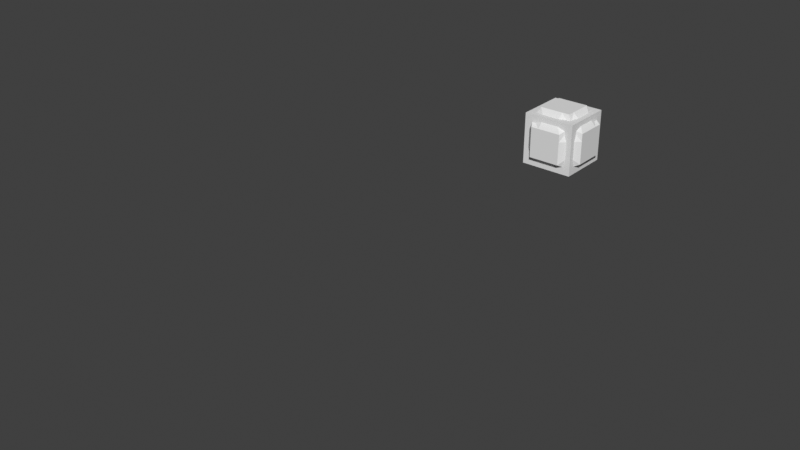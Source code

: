# Source: closure_to_list.blend  (saved by Blender 5.2.39; exported with 4.5.12 LTS)
import bpy
from mathutils import Matrix  # noqa: F401  (used for matrix-valued properties, if any)

bpy.ops.wm.read_factory_settings(use_empty=True)
scene = bpy.context.scene
scene.name = 'Scene'

# ---- collections
col_collection = bpy.data.collections.new('Collection'); scene.collection.children.link(col_collection)

# ---- node groups
ng_geometry_nodes = bpy.data.node_groups.new('Geometry Nodes', 'GeometryNodeTree')
_s = ng_geometry_nodes.interface.new_socket(name='Geometry', in_out='OUTPUT', socket_type='NodeSocketGeometry')
_s = ng_geometry_nodes.interface.new_socket(name='Geometry', in_out='INPUT', socket_type='NodeSocketGeometry')
ng_geometry_nodes.is_modifier = True
_N = ng_geometry_nodes.nodes; _L = ng_geometry_nodes.links
n0 = _N.new('NodeGroupOutput'); n0.name = 'Group Output'; n0.location = (834, 124)
n1 = _N.new('NodeUndefined'); n1.name = 'Closure to List'; n1.location = (-381, 197)
n1.inputs[0].default_value = 17
n2 = _N.new('NodeUndefined'); n2.name = 'Closure Input'; n2.location = (-1316, 209)
n3 = _N.new('NodeUndefined'); n3.name = 'Closure Output'; n3.location = (-570, 171)
n4 = _N.new('GeometryNodeMeshCube'); n4.name = 'Cube'; n4.location = (-1054, 237)
n5 = _N.new('NodeUndefined'); n5.name = 'Get List Item'; n5.location = (180, 245)
n6 = _N.new('GeometryNodeMeshToSDFGrid'); n6.name = 'Mesh to SDF Grid'; n6.location = (-818, 65)
n7 = _N.new('GeometryNodeGridToMesh'); n7.name = 'Grid to Mesh'; n7.location = (250, -8)
n8 = _N.new('NodeUndefined'); n8.name = 'Get List Item.001'; n8.location = (62, 17)
n9 = _N.new('FunctionNodeInputInt'); n9.name = 'Integer'; n9.location = (-197, 298)
n9.integer = 2
n9.outputs[0].default_value = 0
n10 = _N.new('GeometryNodeJoinGeometry'); n10.name = 'Join Geometry'; n10.location = (474, 90)
n11 = _N.new('GeometryNodeStoreNamedAttribute'); n11.name = 'Store Named Attribute'; n11.location = (654, 126)
n11.inputs[2].default_value = 'test'
n12 = _N.new('NodeUndefined'); n12.name = 'Get List Item.002'; n12.location = (455, 1)
n13 = _N.new('GeometryNodeInputIndex'); n13.name = 'Index'; n13.location = (245, -152)
_L.new(n3.outputs[0], n1.inputs[1])
_L.new(n2.outputs[0], n4.inputs[1])
_L.new(n2.outputs[0], n4.inputs[2])
_L.new(n2.outputs[0], n4.inputs[3])
_L.new(n4.outputs[0], n3.inputs[0])
_L.new(n4.outputs[0], n6.inputs[0])
_L.new(n6.outputs[0], n3.inputs[1])
_L.new(n8.outputs[0], n7.inputs[0])
_L.new(n9.outputs[0], n5.inputs[1])
_L.new(n9.outputs[0], n8.inputs[1])
_L.new(n7.outputs[0], n10.inputs[0])
_L.new(n5.outputs[0], n10.inputs[0])
_L.new(n11.outputs[0], n0.inputs[0])
_L.new(n2.outputs[0], n3.inputs[2])
_L.new(n10.outputs[0], n11.inputs[0])
_L.new(n12.outputs[0], n11.inputs[3])
_L.new(n13.outputs[0], n12.inputs[1])
_L.new(n1.outputs[0], n5.inputs[0])
_L.new(n1.outputs[2], n12.inputs[0])
_L.new(n1.outputs[1], n8.inputs[0])
n0.is_active_output = True

# ---- world
world_world = bpy.data.worlds.new('World'); scene.world = world_world
world_world.use_nodes = True; world_world.node_tree.nodes.clear()
_N = world_world.node_tree.nodes; _L = world_world.node_tree.links
n0 = _N.new('ShaderNodeOutputWorld'); n0.name = 'World Output'; n0.location = (200, 100)
n1 = _N.new('ShaderNodeBackground'); n1.name = 'Background'; n1.location = (-200, 100)
n1.inputs[0].default_value = (0.05088, 0.05088, 0.05088, 1.0)
_L.new(n1.outputs[0], n0.inputs[0])
n0.is_active_output = True
world_world.color = (0.05088, 0.05088, 0.05088)
world_world.sun_shadow_jitter_overblur = 0.0

# ---- meshes
me_cube = bpy.data.meshes.new('Cube')
me_cube.from_pydata([(-1.0, -1.0, -1.0), (-1.0, -1.0, 1.0), (-1.0, 1.0, -1.0), (-1.0, 1.0, 1.0), (1.0, -1.0, -1.0), (1.0, -1.0, 1.0), (1.0, 1.0, -1.0), (1.0, 1.0, 1.0)], [], [(0, 1, 3, 2), (2, 3, 7, 6), (6, 7, 5, 4), (4, 5, 1, 0), (2, 6, 4, 0), (7, 3, 1, 5)])
_uv = me_cube.uv_layers.new(name='UVMap')
_uv.uv.foreach_set('vector', [0.375, 0.0, 0.625, 0.0, 0.625, 0.25, 0.375, 0.25, 0.375, 0.25, 0.625, 0.25, 0.625, 0.5, 0.375, 0.5, 0.375, 0.5, 0.625, 0.5, 0.625, 0.75, 0.375, 0.75, 0.375, 0.75, 0.625, 0.75, 0.625, 1.0, 0.375, 1.0, 0.125, 0.5, 0.375, 0.5, 0.375, 0.75, 0.125, 0.75, 0.625, 0.5, 0.875, 0.5, 0.875, 0.75, 0.625, 0.75])
me_cube.update()
me_cube_002 = bpy.data.meshes.new('Cube.002')
me_cube_002.from_pydata([(-0.5, -0.5, -0.5), (0.5, -0.5, -0.5), (-0.5, 0.5, -0.5), (0.5, 0.5, -0.5), (-0.5, -0.5, 0.5), (0.5, -0.5, 0.5), (-0.5, 0.5, 0.5), (0.5, 0.5, 0.5), (-0.6, -0.3, -0.3), (-0.6, -0.3, -0.15), (-0.6, -0.15, -0.3), (-0.6, -0.15, -0.15), (-0.3, -0.6, -0.3), (-0.3, -0.6, -0.15), (-0.3, -0.3, -0.6), (-0.4, -0.4, -0.4), (-0.45, -0.45, -0.15), (-0.3, -0.15, -0.6), (-0.45, -0.15, -0.45), (-0.15, -0.6, -0.3), (-0.15, -0.6, -0.15), (-0.15, -0.3, -0.6), (-0.15, -0.45, -0.45), (-0.15, -0.15, -0.6), (-0.6, -0.3, 0.15), (-0.6, -0.3, 0.3), (-0.6, -0.15, 0.15), (-0.6, -0.15, 0.3), (-0.3, -0.6, 0.15), (-0.3, -0.6, 0.3), (-0.45, -0.45, 0.15), (-0.4, -0.4, 0.4), (-0.3, -0.3, 0.6), (-0.45, -0.15, 0.45), (-0.3, -0.15, 0.6), (-0.15, -0.6, 0.15), (-0.15, -0.6, 0.3), (-0.15, -0.45, 0.45), (-0.15, -0.3, 0.6), (-0.15, -0.15, 0.6), (-0.6, 0.15, -0.3), (-0.6, 0.15, -0.15), (-0.6, 0.3, -0.3), (-0.6, 0.3, -0.15), (-0.3, 0.15, -0.6), (-0.45, 0.15, -0.45), (-0.3, 0.3, -0.6), (-0.4, 0.4, -0.4), (-0.45, 0.45, -0.15), (-0.3, 0.6, -0.3), (-0.3, 0.6, -0.15), (-0.15, 0.15, -0.6), (-0.15, 0.3, -0.6), (-0.15, 0.45, -0.45), (-0.15, 0.6, -0.3), (-0.15, 0.6, -0.15), (-0.6, 0.15, 0.15), (-0.6, 0.15, 0.3), (-0.6, 0.3, 0.15), (-0.6, 0.3, 0.3), (-0.45, 0.15, 0.45), (-0.3, 0.15, 0.6), (-0.45, 0.45, 0.15), (-0.4, 0.4, 0.4), (-0.3, 0.3, 0.6), (-0.3, 0.6, 0.15), (-0.3, 0.6, 0.3), (-0.15, 0.15, 0.6), (-0.15, 0.45, 0.45), (-0.15, 0.3, 0.6), (-0.15, 0.6, 0.15), (-0.15, 0.6, 0.3), (0.15, -0.6, -0.3), (0.15, -0.6, -0.15), (0.15, -0.3, -0.6), (0.15, -0.45, -0.45), (0.15, -0.15, -0.6), (0.3, -0.6, -0.3), (0.3, -0.6, -0.15), (0.3, -0.3, -0.6), (0.4, -0.4, -0.4), (0.45, -0.45, -0.15), (0.3, -0.15, -0.6), (0.45, -0.15, -0.45), (0.6, -0.3, -0.3), (0.6, -0.3, -0.15), (0.6, -0.15, -0.3), (0.6, -0.15, -0.15), (0.15, -0.6, 0.15), (0.15, -0.6, 0.3), (0.15, -0.45, 0.45), (0.15, -0.3, 0.6), (0.15, -0.15, 0.6), (0.3, -0.6, 0.15), (0.3, -0.6, 0.3), (0.45, -0.45, 0.15), (0.4, -0.4, 0.4), (0.3, -0.3, 0.6), (0.45, -0.15, 0.45), (0.3, -0.15, 0.6), (0.6, -0.3, 0.15), (0.6, -0.3, 0.3), (0.6, -0.15, 0.15), (0.6, -0.15, 0.3), (0.15, 0.15, -0.6), (0.15, 0.3, -0.6), (0.15, 0.45, -0.45), (0.15, 0.6, -0.3), (0.15, 0.6, -0.15), (0.3, 0.15, -0.6), (0.45, 0.15, -0.45), (0.3, 0.3, -0.6), (0.4, 0.4, -0.4), (0.45, 0.45, -0.15), (0.3, 0.6, -0.3), (0.3, 0.6, -0.15), (0.6, 0.15, -0.3), (0.6, 0.15, -0.15), (0.6, 0.3, -0.3), (0.6, 0.3, -0.15), (0.15, 0.15, 0.6), (0.15, 0.45, 0.45), (0.15, 0.3, 0.6), (0.15, 0.6, 0.15), (0.15, 0.6, 0.3), (0.45, 0.15, 0.45), (0.3, 0.15, 0.6), (0.45, 0.45, 0.15), (0.4, 0.4, 0.4), (0.3, 0.3, 0.6), (0.3, 0.6, 0.15), (0.3, 0.6, 0.3), (0.6, 0.15, 0.15), (0.6, 0.15, 0.3), (0.6, 0.3, 0.15), (0.6, 0.3, 0.3)], [], [(0, 2, 3, 1), (0, 1, 5, 4), (4, 5, 7, 6), (2, 6, 7, 3), (0, 4, 6, 2), (1, 3, 7, 5), (10, 8, 9, 11), (15, 12, 13, 16), (9, 8, 15, 16), (17, 14, 15, 18), (18, 15, 8, 10), (13, 12, 19, 20), (15, 14, 21, 22), (22, 19, 12, 15), (23, 21, 14, 17), (11, 9, 24, 26), (26, 24, 25, 27), (16, 13, 28, 30), (24, 9, 16, 30), (30, 28, 29, 31), (25, 24, 30, 31), (27, 25, 31, 33), (33, 31, 32, 34), (28, 13, 20, 35), (29, 28, 35, 36), (31, 29, 36, 37), (32, 31, 37, 38), (34, 32, 38, 39), (40, 10, 11, 41), (42, 40, 41, 43), (44, 17, 18, 45), (45, 18, 10, 40), (46, 44, 45, 47), (47, 45, 40, 42), (48, 47, 42, 43), (49, 47, 48, 50), (51, 23, 17, 44), (52, 51, 44, 46), (53, 52, 46, 47), (54, 53, 47, 49), (55, 54, 49, 50), (41, 11, 26, 56), (56, 26, 27, 57), (43, 41, 56, 58), (58, 56, 57, 59), (57, 27, 33, 60), (60, 33, 34, 61), (62, 48, 43, 58), (63, 62, 58, 59), (59, 57, 60, 63), (63, 60, 61, 64), (50, 48, 62, 65), (65, 62, 63, 66), (61, 34, 39, 67), (69, 68, 63, 64), (64, 61, 67, 69), (70, 55, 50, 65), (71, 70, 65, 66), (66, 63, 68, 71), (20, 19, 72, 73), (22, 21, 74, 75), (75, 72, 19, 22), (76, 74, 21, 23), (73, 72, 77, 78), (75, 74, 79, 80), (80, 77, 72, 75), (81, 78, 77, 80), (82, 79, 74, 76), (83, 80, 79, 82), (81, 80, 84, 85), (86, 84, 80, 83), (87, 85, 84, 86), (35, 20, 73, 88), (36, 35, 88, 89), (37, 36, 89, 90), (38, 37, 90, 91), (39, 38, 91, 92), (88, 73, 78, 93), (89, 88, 93, 94), (95, 93, 78, 81), (96, 94, 93, 95), (90, 89, 94, 96), (91, 90, 96, 97), (99, 97, 96, 98), (92, 91, 97, 99), (95, 81, 85, 100), (96, 95, 100, 101), (102, 100, 85, 87), (103, 101, 100, 102), (98, 96, 101, 103), (104, 76, 23, 51), (105, 104, 51, 52), (106, 105, 52, 53), (107, 106, 53, 54), (108, 107, 54, 55), (109, 82, 76, 104), (110, 83, 82, 109), (111, 109, 104, 105), (112, 110, 109, 111), (112, 111, 105, 106), (114, 112, 106, 107), (115, 113, 112, 114), (115, 114, 107, 108), (116, 86, 83, 110), (117, 87, 86, 116), (118, 116, 110, 112), (119, 117, 116, 118), (119, 118, 112, 113), (67, 39, 92, 120), (122, 121, 68, 69), (69, 67, 120, 122), (123, 108, 55, 70), (124, 123, 70, 71), (71, 68, 121, 124), (126, 99, 98, 125), (120, 92, 99, 126), (129, 126, 125, 128), (129, 128, 121, 122), (122, 120, 126, 129), (130, 127, 113, 115), (130, 115, 108, 123), (131, 128, 127, 130), (131, 130, 123, 124), (124, 121, 128, 131), (132, 102, 87, 117), (133, 103, 102, 132), (125, 98, 103, 133), (134, 132, 117, 119), (134, 119, 113, 127), (135, 133, 132, 134), (135, 134, 127, 128), (128, 125, 133, 135)])
me_cube_002.materials.append(None)
me_cube_002.update()

# ---- objects
ob_test_object = bpy.data.objects.new('test_object', me_cube)
ob_expected_object = bpy.data.objects.new('expected_object', me_cube_002)

# ---- transforms, parenting, visibility, modifiers, constraints
ob_test_object.location = (0.0, 0.0, 0.0)
_m = ob_test_object.modifiers.new('GeometryNodes', 'NODES')
_m.node_group = ng_geometry_nodes
ob_expected_object.location = (0.0, 10.0, 0.0)

# ---- collection membership
col_collection.objects.link(ob_test_object)
col_collection.objects.link(ob_expected_object)

# ---- scene / render settings (as saved in the file)
scene.frame_start = 1; scene.frame_end = 250; scene.frame_set(87)
scene.render.engine = 'CYCLES'
scene.render.bake_bias = 0.0
scene.render.bake_samples = 0
scene.cycles.sampling_pattern = 'TABULATED_SOBOL'
scene.eevee.use_volume_custom_range = False
scene.eevee.fast_gi_thickness_far = 0.0
scene.view_settings.view_transform = 'Standard'
bpy.context.view_layer.update()

# ---- added for rendering (the .blend has no active camera and no usable light): camera, sun
cam_auto = bpy.data.cameras.new('AutoCamera')
cam_auto.lens = 50.0
cam_auto.sensor_width = 36.0
cam_auto.clip_end = 1000.0
ob_auto_camera = bpy.data.objects.new('AutoCamera', cam_auto)
scene.collection.objects.link(ob_auto_camera)
ob_auto_camera.location = (9.93228, -6.61873, 7.94582)
ob_auto_camera.rotation_euler = (1.09748, -7.21219e-08, 0.694738)
scene.camera = ob_auto_camera
light_auto_sun = bpy.data.lights.new('AutoSun', 'SUN')
light_auto_sun.energy = 3.0
light_auto_sun.angle = 0.0523599
ob_auto_sun = bpy.data.objects.new('AutoSun', light_auto_sun)
scene.collection.objects.link(ob_auto_sun)
ob_auto_sun.rotation_euler = (0.872665, 0.174533, 0.523599)
bpy.context.view_layer.update()
